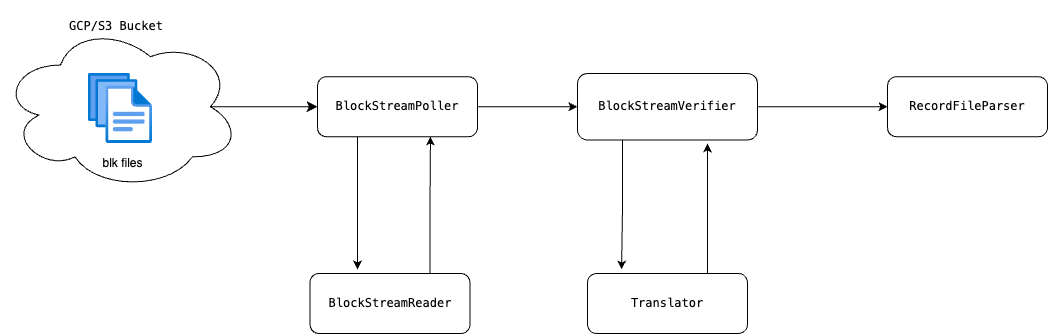

The diagram above was exported from draw.io. Its source (the exported page's mxGraphModel, read from the mxfile embedded in the PNG):
<mxGraphModel dx="3134" dy="1755" grid="1" gridSize="10" guides="1" tooltips="1" connect="1" arrows="1" fold="1" page="1" pageScale="1" pageWidth="1100" pageHeight="850" background="#FFFFFF" math="0" shadow="0">
  <root>
    <mxCell id="0" />
    <mxCell id="1" parent="0" />
    <mxCell id="PsErFqoxNc4eQ6jjM7BM-6" value="" style="edgeStyle=orthogonalEdgeStyle;rounded=0;orthogonalLoop=1;jettySize=auto;html=1;strokeColor=#000000;" edge="1" parent="1" source="PsErFqoxNc4eQ6jjM7BM-1" target="PsErFqoxNc4eQ6jjM7BM-5">
      <mxGeometry relative="1" as="geometry" />
    </mxCell>
    <mxCell id="PsErFqoxNc4eQ6jjM7BM-28" style="edgeStyle=orthogonalEdgeStyle;rounded=0;orthogonalLoop=1;jettySize=auto;html=1;exitX=0.25;exitY=1;exitDx=0;exitDy=0;entryX=0.297;entryY=-0.067;entryDx=0;entryDy=0;entryPerimeter=0;strokeColor=#000000;" edge="1" parent="1" source="PsErFqoxNc4eQ6jjM7BM-1" target="PsErFqoxNc4eQ6jjM7BM-26">
      <mxGeometry relative="1" as="geometry">
        <mxPoint x="140" y="260" as="targetPoint" />
      </mxGeometry>
    </mxCell>
    <mxCell id="PsErFqoxNc4eQ6jjM7BM-1" value="&lt;pre&gt;&lt;span style=&quot;font-variant-ligatures: none; text-align: left; white-space-collapse: preserve; background-color: rgb(255, 255, 255);&quot;&gt;&lt;font style=&quot;&quot; face=&quot;monospace&quot;&gt;BlockStreamPoller&lt;/font&gt;&lt;/span&gt;&lt;/pre&gt;" style="rounded=1;whiteSpace=wrap;html=1;fillColor=#FFFFFF;strokeColor=#000000;" vertex="1" parent="1">
      <mxGeometry x="100" y="73.25" width="160" height="60" as="geometry" />
    </mxCell>
    <mxCell id="PsErFqoxNc4eQ6jjM7BM-2" value="&lt;pre&gt;&lt;br&gt;&lt;/pre&gt;" style="ellipse;shape=cloud;whiteSpace=wrap;html=1;fillColor=#FFFFFF;strokeColor=#000000;" vertex="1" parent="1">
      <mxGeometry x="-217" y="19.75" width="240" height="167" as="geometry" />
    </mxCell>
    <mxCell id="PsErFqoxNc4eQ6jjM7BM-3" style="edgeStyle=none;html=1;labelBackgroundColor=none;startFill=0;startSize=8;endFill=1;endSize=8;fontFamily=Verdana;fontSize=12;entryX=0;entryY=0.5;entryDx=0;entryDy=0;exitX=0.875;exitY=0.5;exitDx=0;exitDy=0;exitPerimeter=0;strokeColor=#000000;" edge="1" parent="1" source="PsErFqoxNc4eQ6jjM7BM-2" target="PsErFqoxNc4eQ6jjM7BM-1">
      <mxGeometry relative="1" as="geometry">
        <mxPoint x="-90" y="157" as="sourcePoint" />
        <mxPoint x="60" y="87.79999999999995" as="targetPoint" />
      </mxGeometry>
    </mxCell>
    <mxCell id="PsErFqoxNc4eQ6jjM7BM-5" value="&lt;font face=&quot;monospace&quot;&gt;&lt;font style=&quot;background-color: rgb(255, 255, 255);&quot;&gt;BlockStreamVerifier&lt;/font&gt;&lt;br&gt;&lt;/font&gt;" style="whiteSpace=wrap;html=1;rounded=1;strokeColor=#000000;fillColor=#FFFFFF;" vertex="1" parent="1">
      <mxGeometry x="360" y="70" width="180" height="66.5" as="geometry" />
    </mxCell>
    <mxCell id="PsErFqoxNc4eQ6jjM7BM-10" value="" style="edgeStyle=orthogonalEdgeStyle;rounded=0;orthogonalLoop=1;jettySize=auto;html=1;exitX=1;exitY=0.5;exitDx=0;exitDy=0;strokeColor=#000000;" edge="1" parent="1" source="PsErFqoxNc4eQ6jjM7BM-5" target="PsErFqoxNc4eQ6jjM7BM-9">
      <mxGeometry relative="1" as="geometry">
        <mxPoint x="530" y="110" as="sourcePoint" />
      </mxGeometry>
    </mxCell>
    <mxCell id="PsErFqoxNc4eQ6jjM7BM-9" value="&lt;span style=&quot;font-family: monospace; background-color: rgb(255, 255, 255);&quot;&gt;RecordFileParser&lt;/span&gt;" style="whiteSpace=wrap;html=1;rounded=1;strokeColor=#000000;fillColor=#FFFFFF;" vertex="1" parent="1">
      <mxGeometry x="670" y="73.25" width="160" height="60" as="geometry" />
    </mxCell>
    <mxCell id="PsErFqoxNc4eQ6jjM7BM-13" value="" style="image;aspect=fixed;html=1;points=[];align=center;fontSize=12;image=img/lib/azure2/general/Files.svg;" vertex="1" parent="1">
      <mxGeometry x="-129" y="70" width="64" height="70" as="geometry" />
    </mxCell>
    <mxCell id="PsErFqoxNc4eQ6jjM7BM-14" value="blk files" style="text;html=1;align=center;verticalAlign=middle;resizable=0;points=[];autosize=1;strokeColor=none;fillColor=none;fontColor=#000000;" vertex="1" parent="1">
      <mxGeometry x="-125" y="145" width="60" height="30" as="geometry" />
    </mxCell>
    <mxCell id="PsErFqoxNc4eQ6jjM7BM-16" value="&lt;pre style=&quot;forced-color-adjust: none; font-size: 12px; font-style: normal; font-variant-ligatures: normal; font-variant-caps: normal; font-weight: 400; letter-spacing: normal; orphans: 2; text-align: center; text-indent: 0px; text-transform: none; widows: 2; word-spacing: 0px; -webkit-text-stroke-width: 0px; text-decoration-thickness: initial; text-decoration-style: initial; text-decoration-color: initial;&quot;&gt;&lt;font style=&quot;&quot;&gt;GCP/S3 Bucket&lt;/font&gt;&lt;/pre&gt;" style="text;whiteSpace=wrap;html=1;fillColor=none;fontColor=#000000;labelBackgroundColor=none;" vertex="1" parent="1">
      <mxGeometry x="-150" y="-3" width="130" height="60" as="geometry" />
    </mxCell>
    <mxCell id="PsErFqoxNc4eQ6jjM7BM-26" value="&lt;pre&gt;&lt;span style=&quot;font-variant-ligatures: none; text-align: left; white-space-collapse: preserve; background-color: rgb(255, 255, 255);&quot;&gt;&lt;font style=&quot;&quot; face=&quot;monospace&quot;&gt;BlockStreamReader&lt;/font&gt;&lt;/span&gt;&lt;/pre&gt;" style="rounded=1;whiteSpace=wrap;html=1;fillColor=#FFFFFF;strokeColor=#000000;" vertex="1" parent="1">
      <mxGeometry x="92.5" y="270" width="160" height="60" as="geometry" />
    </mxCell>
    <mxCell id="PsErFqoxNc4eQ6jjM7BM-27" style="edgeStyle=orthogonalEdgeStyle;rounded=0;orthogonalLoop=1;jettySize=auto;html=1;exitX=0.75;exitY=0;exitDx=0;exitDy=0;entryX=0.706;entryY=0.996;entryDx=0;entryDy=0;entryPerimeter=0;strokeColor=#000000;" edge="1" parent="1" source="PsErFqoxNc4eQ6jjM7BM-26" target="PsErFqoxNc4eQ6jjM7BM-1">
      <mxGeometry relative="1" as="geometry" />
    </mxCell>
    <mxCell id="PsErFqoxNc4eQ6jjM7BM-32" style="edgeStyle=orthogonalEdgeStyle;rounded=0;orthogonalLoop=1;jettySize=auto;html=1;exitX=0.75;exitY=0;exitDx=0;exitDy=0;strokeColor=#000000;" edge="1" parent="1" source="PsErFqoxNc4eQ6jjM7BM-30">
      <mxGeometry relative="1" as="geometry">
        <mxPoint x="490" y="140" as="targetPoint" />
      </mxGeometry>
    </mxCell>
    <mxCell id="PsErFqoxNc4eQ6jjM7BM-30" value="&lt;pre&gt;&lt;span style=&quot;font-variant-ligatures: none; text-align: left; white-space-collapse: preserve;&quot;&gt;&lt;font style=&quot;&quot; face=&quot;monospace&quot;&gt;Translator&lt;/font&gt;&lt;/span&gt;&lt;/pre&gt;" style="rounded=1;whiteSpace=wrap;html=1;strokeColor=#000000;fillColor=#FFFFFF;" vertex="1" parent="1">
      <mxGeometry x="370" y="270" width="160" height="60" as="geometry" />
    </mxCell>
    <mxCell id="PsErFqoxNc4eQ6jjM7BM-31" style="edgeStyle=orthogonalEdgeStyle;rounded=0;orthogonalLoop=1;jettySize=auto;html=1;exitX=0.25;exitY=1;exitDx=0;exitDy=0;entryX=0.213;entryY=-0.067;entryDx=0;entryDy=0;entryPerimeter=0;strokeColor=#000000;" edge="1" parent="1" source="PsErFqoxNc4eQ6jjM7BM-5" target="PsErFqoxNc4eQ6jjM7BM-30">
      <mxGeometry relative="1" as="geometry" />
    </mxCell>
  </root>
</mxGraphModel>